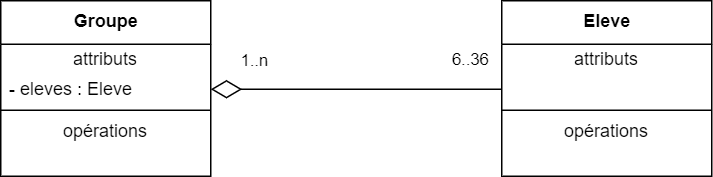

The diagram above was exported from draw.io. Its source (the exported page's mxGraphModel, read from the mxfile embedded in the PNG):
<mxGraphModel dx="1038" dy="657" grid="0" gridSize="10" guides="1" tooltips="1" connect="1" arrows="1" fold="1" page="1" pageScale="1" pageWidth="1100" pageHeight="850" math="0" shadow="0">
  <root>
    <mxCell id="0" />
    <mxCell id="1" parent="0" />
    <mxCell id="2" value="&lt;b&gt;Groupe&lt;/b&gt;" style="swimlane;fontStyle=0;align=center;verticalAlign=top;childLayout=stackLayout;horizontal=1;startSize=29;horizontalStack=0;resizeParent=1;resizeParentMax=0;resizeLast=0;collapsible=0;marginBottom=0;html=1;" vertex="1" parent="1">
      <mxGeometry x="341" y="570" width="140" height="117" as="geometry" />
    </mxCell>
    <mxCell id="3" value="attributs" style="text;html=1;strokeColor=none;fillColor=none;align=center;verticalAlign=middle;spacingLeft=4;spacingRight=4;overflow=hidden;rotatable=0;points=[[0,0.5],[1,0.5]];portConstraint=eastwest;" vertex="1" parent="2">
      <mxGeometry y="29" width="140" height="20" as="geometry" />
    </mxCell>
    <mxCell id="4" value="- eleves : Eleve" style="text;html=1;strokeColor=none;fillColor=none;align=left;verticalAlign=middle;spacingLeft=4;spacingRight=4;overflow=hidden;rotatable=0;points=[[0,0.5],[1,0.5]];portConstraint=eastwest;" vertex="1" parent="2">
      <mxGeometry y="49" width="140" height="20" as="geometry" />
    </mxCell>
    <mxCell id="5" value="" style="line;strokeWidth=1;fillColor=none;align=left;verticalAlign=middle;spacingTop=-1;spacingLeft=3;spacingRight=3;rotatable=0;labelPosition=right;points=[];portConstraint=eastwest;" vertex="1" parent="2">
      <mxGeometry y="69" width="140" height="8" as="geometry" />
    </mxCell>
    <mxCell id="6" value="opérations" style="text;html=1;strokeColor=none;fillColor=none;align=center;verticalAlign=middle;spacingLeft=4;spacingRight=4;overflow=hidden;rotatable=0;points=[[0,0.5],[1,0.5]];portConstraint=eastwest;" vertex="1" parent="2">
      <mxGeometry y="77" width="140" height="20" as="geometry" />
    </mxCell>
    <mxCell id="7" value="&amp;nbsp;&amp;nbsp;" style="text;html=1;strokeColor=none;fillColor=none;align=left;verticalAlign=middle;spacingLeft=4;spacingRight=4;overflow=hidden;rotatable=0;points=[[0,0.5],[1,0.5]];portConstraint=eastwest;" vertex="1" parent="2">
      <mxGeometry y="97" width="140" height="20" as="geometry" />
    </mxCell>
    <mxCell id="8" value="&lt;b&gt;Eleve&lt;/b&gt;" style="swimlane;fontStyle=0;align=center;verticalAlign=top;childLayout=stackLayout;horizontal=1;startSize=29;horizontalStack=0;resizeParent=1;resizeParentMax=0;resizeLast=0;collapsible=0;marginBottom=0;html=1;" vertex="1" parent="1">
      <mxGeometry x="675" y="570" width="140" height="117" as="geometry" />
    </mxCell>
    <mxCell id="9" value="attributs" style="text;html=1;strokeColor=none;fillColor=none;align=center;verticalAlign=middle;spacingLeft=4;spacingRight=4;overflow=hidden;rotatable=0;points=[[0,0.5],[1,0.5]];portConstraint=eastwest;" vertex="1" parent="8">
      <mxGeometry y="29" width="140" height="20" as="geometry" />
    </mxCell>
    <mxCell id="10" value="&amp;nbsp;&amp;nbsp;" style="text;html=1;strokeColor=none;fillColor=none;align=left;verticalAlign=middle;spacingLeft=4;spacingRight=4;overflow=hidden;rotatable=0;points=[[0,0.5],[1,0.5]];portConstraint=eastwest;" vertex="1" parent="8">
      <mxGeometry y="49" width="140" height="20" as="geometry" />
    </mxCell>
    <mxCell id="11" value="" style="line;strokeWidth=1;fillColor=none;align=left;verticalAlign=middle;spacingTop=-1;spacingLeft=3;spacingRight=3;rotatable=0;labelPosition=right;points=[];portConstraint=eastwest;" vertex="1" parent="8">
      <mxGeometry y="69" width="140" height="8" as="geometry" />
    </mxCell>
    <mxCell id="12" value="opérations" style="text;html=1;strokeColor=none;fillColor=none;align=center;verticalAlign=middle;spacingLeft=4;spacingRight=4;overflow=hidden;rotatable=0;points=[[0,0.5],[1,0.5]];portConstraint=eastwest;" vertex="1" parent="8">
      <mxGeometry y="77" width="140" height="20" as="geometry" />
    </mxCell>
    <mxCell id="13" value="&amp;nbsp;&amp;nbsp;" style="text;html=1;strokeColor=none;fillColor=none;align=left;verticalAlign=middle;spacingLeft=4;spacingRight=4;overflow=hidden;rotatable=0;points=[[0,0.5],[1,0.5]];portConstraint=eastwest;" vertex="1" parent="8">
      <mxGeometry y="97" width="140" height="20" as="geometry" />
    </mxCell>
    <mxCell id="14" style="edgeStyle=orthogonalEdgeStyle;rounded=0;orthogonalLoop=1;jettySize=auto;html=1;exitX=0;exitY=0.5;exitDx=0;exitDy=0;entryX=1;entryY=0.5;entryDx=0;entryDy=0;endArrow=diamondThin;endFill=0;endSize=18;snapToPoint=0;orthogonal=0;" edge="1" source="10" target="4" parent="1">
      <mxGeometry relative="1" as="geometry" />
    </mxCell>
    <mxCell id="15" value="1..n" style="edgeLabel;html=1;align=center;verticalAlign=middle;resizable=0;points=[];" vertex="1" connectable="0" parent="14">
      <mxGeometry x="0.8095" relative="1" as="geometry">
        <mxPoint x="10" y="-20" as="offset" />
      </mxGeometry>
    </mxCell>
    <mxCell id="16" value="6..36" style="edgeLabel;html=1;align=center;verticalAlign=middle;resizable=0;points=[];" vertex="1" connectable="0" parent="14">
      <mxGeometry x="-0.8454" y="-1" relative="1" as="geometry">
        <mxPoint x="-7" y="-20" as="offset" />
      </mxGeometry>
    </mxCell>
  </root>
</mxGraphModel>